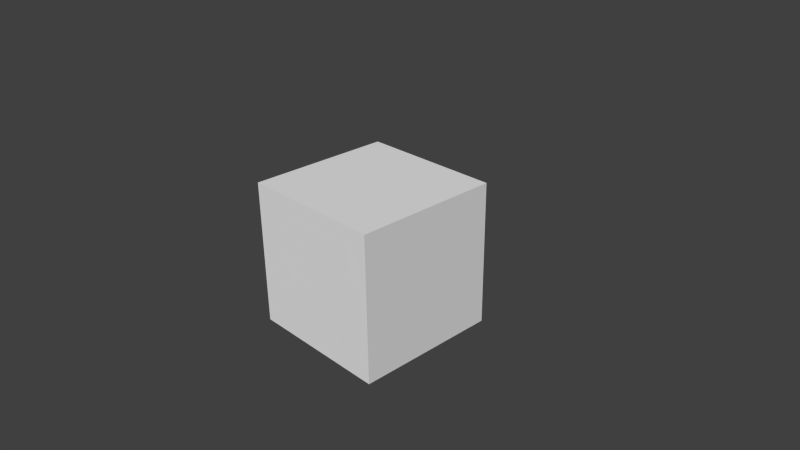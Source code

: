 # Source: plateaus_bridge_2.blend  (saved by Blender 2.70.0; exported with 4.5.12 LTS)
import bpy
from mathutils import Matrix  # noqa: F401  (used for matrix-valued properties, if any)

bpy.ops.wm.read_factory_settings(use_empty=True)
scene = bpy.context.scene
scene.name = 'Scene'

# ---- collections
col_collection_1 = bpy.data.collections.new('Collection 1'); scene.collection.children.link(col_collection_1)

# ---- materials (node trees are filled in below, after node groups)
mat_material = bpy.data.materials.new('Material')
mat_material.alpha_threshold = 0.0
mat_material.use_transparent_shadow = False
mat_material.roughness = 0.5
mat_material.line_color = (0.0, 0.0, 0.0, 1.0)

# ---- material node trees

# ---- world
world_world = bpy.data.worlds.new('World'); scene.world = world_world
world_world.color = (0.05088, 0.05088, 0.05088)
world_world.use_sun_shadow = False
world_world.sun_shadow_jitter_overblur = 0.0
world_world.cycles.sampling_method = 'MANUAL'
world_world.cycles.sample_map_resolution = 256

# ---- cameras
cam_camera = bpy.data.cameras.new('Camera')
cam_camera.clip_end = 100.0
cam_camera.lens = 35.0
cam_camera.sensor_width = 32.0
cam_camera.sensor_height = 18.0
cam_camera.ortho_scale = 7.314
cam_camera.dof.focus_distance = 0.0
cam_camera.dof.aperture_fstop = 128.0

# ---- meshes
me_cube = bpy.data.meshes.new('Cube')
me_cube.from_pydata([(1.0, 1.0, -1.0), (1.0, -1.0, -1.0), (-1.0, -1.0, -1.0), (-1.0, 1.0, -1.0), (1.0, 1.0, 1.0), (1.0, -1.0, 1.0), (-1.0, -1.0, 1.0), (-1.0, 1.0, 1.0)], [], [(0, 1, 2, 3), (4, 7, 6, 5), (0, 4, 5, 1), (1, 5, 6, 2), (2, 6, 7, 3), (4, 0, 3, 7)])
me_cube.materials.append(mat_material)
me_cube.use_remesh_preserve_volume = False
me_cube.use_remesh_preserve_attributes = False
me_cube.use_mirror_vertex_groups = False
me_cube.update()

# ---- objects
ob_cube = bpy.data.objects.new('Cube', me_cube)
ob_camera = bpy.data.objects.new('Camera', cam_camera)

# ---- transforms, parenting, visibility, modifiers, constraints
ob_cube.location = (0.0, 0.0, 0.0)
ob_cube.lock_rotations_4d = False
ob_cube.empty_display_type = 'ARROWS'
ob_cube.lineart.crease_threshold = 0.0
ob_camera.location = (7.481, -6.508, 5.344)
ob_camera.rotation_euler = (1.109, 0.01082, 0.8149)
ob_camera.lock_rotations_4d = False
ob_camera.empty_display_type = 'ARROWS'
ob_camera.color = (0.0, 0.0, 0.0, 0.0)
ob_camera.display_type = 'WIRE'
ob_camera.lineart.crease_threshold = 0.0

# ---- collection membership
col_collection_1.objects.link(ob_cube)
col_collection_1.objects.link(ob_camera)

# ---- scene / render settings (as saved in the file)
scene.camera = ob_camera
scene.frame_start = 1; scene.frame_end = 250; scene.frame_set(1)
scene.render.engine = 'BLENDER_EEVEE_NEXT'
scene.render.resolution_percentage = 50
scene.render.dither_intensity = 0.0
scene.cycles.use_denoising = False
scene.cycles.samples = 10
scene.cycles.sampling_pattern = 'TABULATED_SOBOL'
scene.cycles.light_sampling_threshold = 0.0
scene.cycles.use_adaptive_sampling = False
scene.cycles.use_light_tree = False
scene.cycles.blur_glossy = 0.0
scene.cycles.volume_bounces = 1
scene.cycles.pixel_filter_type = 'GAUSSIAN'
scene.cycles.sample_clamp_indirect = 0.0
scene.view_settings.view_transform = 'Standard'
bpy.context.view_layer.update()

# ---- added for rendering (the .blend has no usable light): sun
light_auto_sun = bpy.data.lights.new('AutoSun', 'SUN')
light_auto_sun.energy = 3.0
light_auto_sun.angle = 0.0523599
ob_auto_sun = bpy.data.objects.new('AutoSun', light_auto_sun)
scene.collection.objects.link(ob_auto_sun)
ob_auto_sun.rotation_euler = (0.872665, 0.174533, 0.523599)
bpy.context.view_layer.update()
